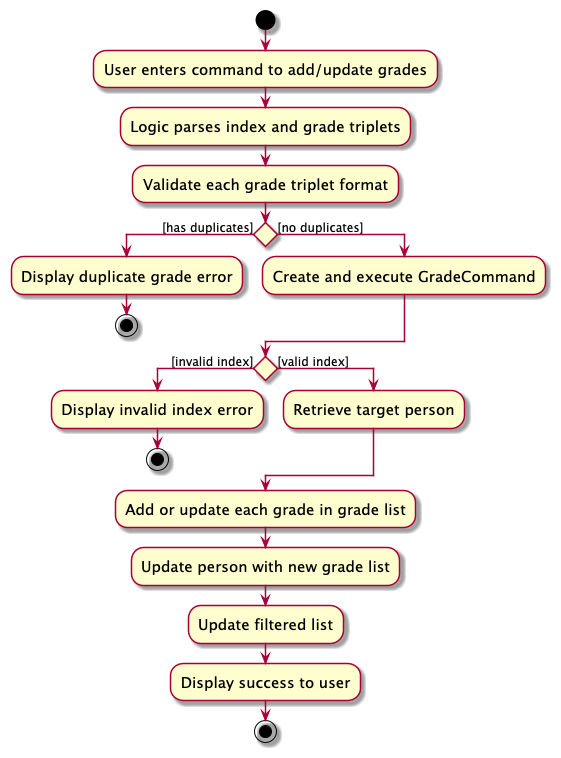

The diagram above was rendered by PlantUML. Its source (embedded in the PNG):
@startuml
skin rose
skinparam ActivityFontSize 15
skinparam ArrowFontSize 12
start
:User enters command to add/update grades;
:Logic parses index and grade triplets;
:Validate each grade triplet format;
if () then ([has duplicates])
  :Display duplicate grade error;
  stop
else ([no duplicates])
  :Create and execute GradeCommand;
endif
if () then ([invalid index])
  :Display invalid index error;
  stop
else ([valid index])
  :Retrieve target person;
endif
:Add or update each grade in grade list;
:Update person with new grade list;
:Update filtered list;
:Display success to user;
stop
@enduml